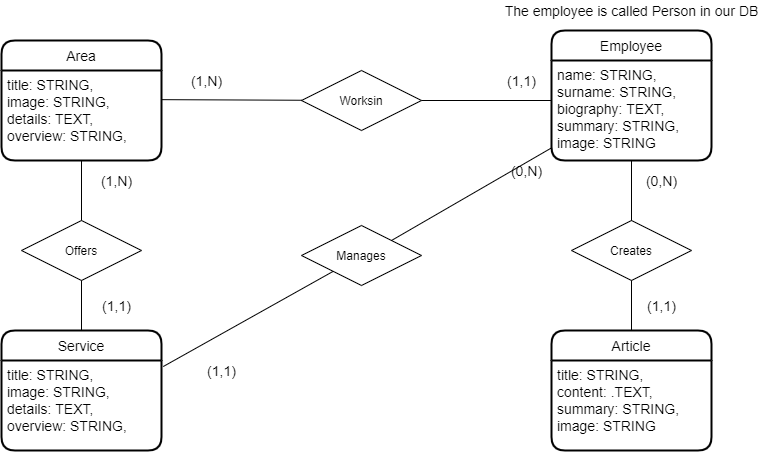

The diagram above was exported from draw.io. Its source (the exported page's mxGraphModel, read from the mxfile embedded in the PNG):
<mxGraphModel dx="981" dy="526" grid="1" gridSize="10" guides="1" tooltips="1" connect="1" arrows="1" fold="1" page="1" pageScale="1" pageWidth="1100" pageHeight="850" math="0" shadow="0">
  <root>
    <mxCell id="0" />
    <mxCell id="1" parent="0" />
    <mxCell id="kWsor9iWKIH8Xt1CwEAd-1" value="Area" style="swimlane;childLayout=stackLayout;horizontal=1;startSize=30;horizontalStack=0;rounded=1;fontSize=14;fontStyle=0;strokeWidth=2;resizeParent=0;resizeLast=1;shadow=0;dashed=0;align=center;" parent="1" vertex="1">
      <mxGeometry x="240" y="150" width="160" height="120" as="geometry" />
    </mxCell>
    <mxCell id="kWsor9iWKIH8Xt1CwEAd-2" value="title: STRING,&#10;image: STRING,&#10;details: TEXT,&#10;overview: STRING," style="align=left;strokeColor=none;fillColor=none;spacingLeft=4;fontSize=14;verticalAlign=top;resizable=0;rotatable=0;part=1;fontStyle=0" parent="kWsor9iWKIH8Xt1CwEAd-1" vertex="1">
      <mxGeometry y="30" width="160" height="90" as="geometry" />
    </mxCell>
    <mxCell id="kWsor9iWKIH8Xt1CwEAd-3" value="Creates" style="shape=rhombus;perimeter=rhombusPerimeter;whiteSpace=wrap;html=1;align=center;" parent="1" vertex="1">
      <mxGeometry x="810" y="330" width="120" height="60" as="geometry" />
    </mxCell>
    <mxCell id="kWsor9iWKIH8Xt1CwEAd-4" value="" style="endArrow=none;html=1;rounded=0;exitX=0.5;exitY=0;exitDx=0;exitDy=0;entryX=0.5;entryY=1;entryDx=0;entryDy=0;" parent="1" source="kWsor9iWKIH8Xt1CwEAd-8" target="kWsor9iWKIH8Xt1CwEAd-3" edge="1">
      <mxGeometry relative="1" as="geometry">
        <mxPoint x="400" y="100.00000000000001" as="sourcePoint" />
        <mxPoint x="560" y="100.00000000000001" as="targetPoint" />
      </mxGeometry>
    </mxCell>
    <mxCell id="kWsor9iWKIH8Xt1CwEAd-6" value="Service" style="swimlane;childLayout=stackLayout;horizontal=1;startSize=30;horizontalStack=0;rounded=1;fontSize=14;fontStyle=0;strokeWidth=2;resizeParent=0;resizeLast=1;shadow=0;dashed=0;align=center;" parent="1" vertex="1">
      <mxGeometry x="240" y="440" width="160" height="120" as="geometry" />
    </mxCell>
    <mxCell id="kWsor9iWKIH8Xt1CwEAd-7" value="title: STRING,&#10;image: STRING,&#10;details: TEXT,&#10;overview: STRING," style="align=left;strokeColor=none;fillColor=none;spacingLeft=4;fontSize=14;verticalAlign=top;resizable=0;rotatable=0;part=1;" parent="kWsor9iWKIH8Xt1CwEAd-6" vertex="1">
      <mxGeometry y="30" width="160" height="90" as="geometry" />
    </mxCell>
    <mxCell id="kWsor9iWKIH8Xt1CwEAd-8" value="Article" style="swimlane;childLayout=stackLayout;horizontal=1;startSize=30;horizontalStack=0;rounded=1;fontSize=14;fontStyle=0;strokeWidth=2;resizeParent=0;resizeLast=1;shadow=0;dashed=0;align=center;" parent="1" vertex="1">
      <mxGeometry x="790" y="440" width="160" height="120" as="geometry" />
    </mxCell>
    <mxCell id="kWsor9iWKIH8Xt1CwEAd-9" value="title: STRING,&#10;content: .TEXT,&#10;summary: STRING,&#10;image: STRING" style="align=left;strokeColor=none;fillColor=none;spacingLeft=4;fontSize=14;verticalAlign=top;resizable=0;rotatable=0;part=1;" parent="kWsor9iWKIH8Xt1CwEAd-8" vertex="1">
      <mxGeometry y="30" width="160" height="90" as="geometry" />
    </mxCell>
    <mxCell id="kWsor9iWKIH8Xt1CwEAd-10" value="Employee" style="swimlane;childLayout=stackLayout;horizontal=1;startSize=30;horizontalStack=0;rounded=1;fontSize=14;fontStyle=0;strokeWidth=2;resizeParent=0;resizeLast=1;shadow=0;dashed=0;align=center;" parent="1" vertex="1">
      <mxGeometry x="790" y="140" width="160" height="130" as="geometry" />
    </mxCell>
    <mxCell id="kWsor9iWKIH8Xt1CwEAd-11" value="name: STRING,&#10;surname: STRING,&#10;biography: TEXT,&#10;summary: STRING,&#10;image: STRING" style="align=left;strokeColor=none;fillColor=none;spacingLeft=4;fontSize=14;verticalAlign=top;resizable=0;rotatable=0;part=1;" parent="kWsor9iWKIH8Xt1CwEAd-10" vertex="1">
      <mxGeometry y="30" width="160" height="100" as="geometry" />
    </mxCell>
    <mxCell id="kWsor9iWKIH8Xt1CwEAd-12" style="edgeStyle=orthogonalEdgeStyle;rounded=0;orthogonalLoop=1;jettySize=auto;html=1;fontSize=14;shape=link;width=0;" parent="1" source="kWsor9iWKIH8Xt1CwEAd-11" target="kWsor9iWKIH8Xt1CwEAd-3" edge="1">
      <mxGeometry relative="1" as="geometry" />
    </mxCell>
    <mxCell id="kWsor9iWKIH8Xt1CwEAd-14" value="Worksin" style="shape=rhombus;perimeter=rhombusPerimeter;whiteSpace=wrap;html=1;align=center;" parent="1" vertex="1">
      <mxGeometry x="540" y="180" width="120" height="60" as="geometry" />
    </mxCell>
    <mxCell id="kWsor9iWKIH8Xt1CwEAd-15" value="" style="endArrow=none;html=1;rounded=0;entryX=1;entryY=0.5;entryDx=0;entryDy=0;" parent="1" target="kWsor9iWKIH8Xt1CwEAd-14" edge="1">
      <mxGeometry relative="1" as="geometry">
        <mxPoint x="790" y="210" as="sourcePoint" />
        <mxPoint x="310" y="-59.999999999999986" as="targetPoint" />
      </mxGeometry>
    </mxCell>
    <mxCell id="kWsor9iWKIH8Xt1CwEAd-17" value="" style="endArrow=none;html=1;rounded=0;entryX=1;entryY=0.324;entryDx=0;entryDy=0;entryPerimeter=0;" parent="1" source="kWsor9iWKIH8Xt1CwEAd-14" target="kWsor9iWKIH8Xt1CwEAd-2" edge="1">
      <mxGeometry relative="1" as="geometry">
        <mxPoint x="540" y="209" as="sourcePoint" />
        <mxPoint x="453.36" y="209.16" as="targetPoint" />
      </mxGeometry>
    </mxCell>
    <mxCell id="kWsor9iWKIH8Xt1CwEAd-18" value="Offers" style="shape=rhombus;perimeter=rhombusPerimeter;whiteSpace=wrap;html=1;align=center;" parent="1" vertex="1">
      <mxGeometry x="260" y="330" width="120" height="60" as="geometry" />
    </mxCell>
    <mxCell id="kWsor9iWKIH8Xt1CwEAd-19" value="" style="endArrow=none;html=1;rounded=0;exitX=0.5;exitY=0;exitDx=0;exitDy=0;" parent="1" source="kWsor9iWKIH8Xt1CwEAd-18" target="kWsor9iWKIH8Xt1CwEAd-1" edge="1">
      <mxGeometry relative="1" as="geometry">
        <mxPoint x="550.4998016660056" y="320.5900991669972" as="sourcePoint" />
        <mxPoint x="410" y="320" as="targetPoint" />
      </mxGeometry>
    </mxCell>
    <mxCell id="kWsor9iWKIH8Xt1CwEAd-20" value="" style="endArrow=none;html=1;rounded=0;" parent="1" source="kWsor9iWKIH8Xt1CwEAd-6" target="kWsor9iWKIH8Xt1CwEAd-18" edge="1">
      <mxGeometry relative="1" as="geometry">
        <mxPoint x="319.58" y="450" as="sourcePoint" />
        <mxPoint x="319.58" y="390" as="targetPoint" />
      </mxGeometry>
    </mxCell>
    <mxCell id="kWsor9iWKIH8Xt1CwEAd-21" value="(1,1)" style="text;html=1;align=center;verticalAlign=middle;resizable=0;points=[];autosize=1;strokeColor=none;fontSize=14;" parent="1" vertex="1">
      <mxGeometry x="740" y="180" width="40" height="20" as="geometry" />
    </mxCell>
    <mxCell id="kWsor9iWKIH8Xt1CwEAd-22" value="(1,1)" style="text;html=1;align=center;verticalAlign=middle;resizable=0;points=[];autosize=1;strokeColor=none;fontSize=14;" parent="1" vertex="1">
      <mxGeometry x="880" y="405" width="40" height="20" as="geometry" />
    </mxCell>
    <mxCell id="kWsor9iWKIH8Xt1CwEAd-23" value="The employee is called Person in our DB" style="text;html=1;align=center;verticalAlign=middle;resizable=0;points=[];autosize=1;strokeColor=none;fontSize=14;" parent="1" vertex="1">
      <mxGeometry x="735" y="110" width="270" height="20" as="geometry" />
    </mxCell>
    <mxCell id="kWsor9iWKIH8Xt1CwEAd-24" value="(0,N)" style="text;html=1;align=center;verticalAlign=middle;resizable=0;points=[];autosize=1;strokeColor=none;fontSize=14;" parent="1" vertex="1">
      <mxGeometry x="875" y="280" width="50" height="20" as="geometry" />
    </mxCell>
    <mxCell id="kWsor9iWKIH8Xt1CwEAd-25" value="(1,N)" style="text;html=1;align=center;verticalAlign=middle;resizable=0;points=[];autosize=1;strokeColor=none;fontSize=14;" parent="1" vertex="1">
      <mxGeometry x="420" y="180" width="50" height="20" as="geometry" />
    </mxCell>
    <mxCell id="kWsor9iWKIH8Xt1CwEAd-26" value="(1,N)" style="text;html=1;align=center;verticalAlign=middle;resizable=0;points=[];autosize=1;strokeColor=none;fontSize=14;" parent="1" vertex="1">
      <mxGeometry x="330" y="280" width="50" height="20" as="geometry" />
    </mxCell>
    <mxCell id="kWsor9iWKIH8Xt1CwEAd-27" value="(1,1)" style="text;html=1;align=center;verticalAlign=middle;resizable=0;points=[];autosize=1;strokeColor=none;fontSize=14;" parent="1" vertex="1">
      <mxGeometry x="335" y="405" width="40" height="20" as="geometry" />
    </mxCell>
    <mxCell id="Un5QTzCuzoRH4cH0i9U6-1" value="Manages" style="shape=rhombus;perimeter=rhombusPerimeter;whiteSpace=wrap;html=1;align=center;" vertex="1" parent="1">
      <mxGeometry x="540" y="335" width="120" height="60" as="geometry" />
    </mxCell>
    <mxCell id="Un5QTzCuzoRH4cH0i9U6-2" value="" style="endArrow=none;html=1;rounded=0;exitX=1;exitY=0;exitDx=0;exitDy=0;entryX=0;entryY=0.874;entryDx=0;entryDy=0;entryPerimeter=0;" edge="1" parent="1" source="Un5QTzCuzoRH4cH0i9U6-1" target="kWsor9iWKIH8Xt1CwEAd-11">
      <mxGeometry relative="1" as="geometry">
        <mxPoint x="830.4998016660056" y="325.5900991669972" as="sourcePoint" />
        <mxPoint x="600" y="275" as="targetPoint" />
      </mxGeometry>
    </mxCell>
    <mxCell id="Un5QTzCuzoRH4cH0i9U6-3" value="" style="endArrow=none;html=1;rounded=0;exitX=1.011;exitY=0.067;exitDx=0;exitDy=0;exitPerimeter=0;" edge="1" parent="1" target="Un5QTzCuzoRH4cH0i9U6-1" source="kWsor9iWKIH8Xt1CwEAd-7">
      <mxGeometry relative="1" as="geometry">
        <mxPoint x="600" y="445" as="sourcePoint" />
        <mxPoint x="599.5799999999999" y="395" as="targetPoint" />
      </mxGeometry>
    </mxCell>
    <mxCell id="Un5QTzCuzoRH4cH0i9U6-4" value="(0,N)" style="text;html=1;align=center;verticalAlign=middle;resizable=0;points=[];autosize=1;strokeColor=none;fontSize=14;" vertex="1" parent="1">
      <mxGeometry x="740" y="270" width="50" height="20" as="geometry" />
    </mxCell>
    <mxCell id="Un5QTzCuzoRH4cH0i9U6-5" value="(1,1)" style="text;html=1;align=center;verticalAlign=middle;resizable=0;points=[];autosize=1;strokeColor=none;fontSize=14;" vertex="1" parent="1">
      <mxGeometry x="440" y="470" width="40" height="20" as="geometry" />
    </mxCell>
  </root>
</mxGraphModel>